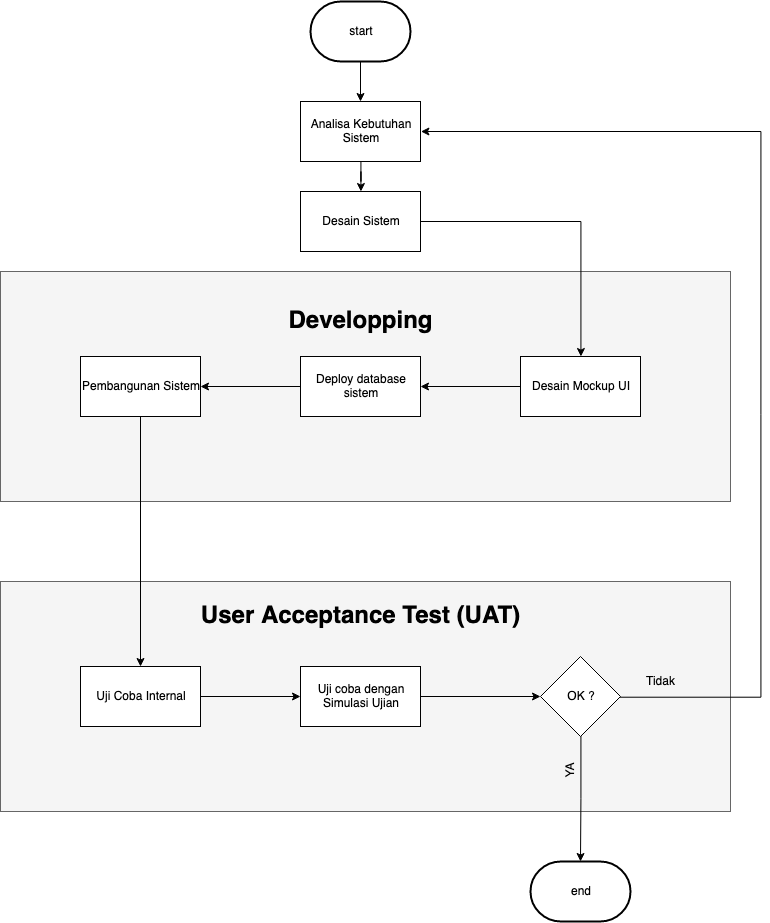

The diagram above was exported from draw.io. Its source (the exported page's mxGraphModel, read from the mxfile embedded in the PNG):
<mxGraphModel dx="1351" dy="930" grid="1" gridSize="10" guides="1" tooltips="1" connect="1" arrows="1" fold="1" page="1" pageScale="1" pageWidth="827" pageHeight="1169" math="0" shadow="0">
  <root>
    <mxCell id="0" />
    <mxCell id="1" parent="0" />
    <mxCell id="691XrwbGbgWulZ-b-kgk-15" value="" style="rounded=0;whiteSpace=wrap;html=1;fillColor=#f5f5f5;strokeColor=#666666;fontColor=#333333;" vertex="1" parent="1">
      <mxGeometry x="40" y="630" width="730" height="230" as="geometry" />
    </mxCell>
    <mxCell id="691XrwbGbgWulZ-b-kgk-13" value="" style="rounded=0;whiteSpace=wrap;html=1;fillColor=#f5f5f5;strokeColor=#666666;fontColor=#333333;" vertex="1" parent="1">
      <mxGeometry x="40" y="320" width="730" height="230" as="geometry" />
    </mxCell>
    <mxCell id="691XrwbGbgWulZ-b-kgk-18" style="edgeStyle=orthogonalEdgeStyle;rounded=0;orthogonalLoop=1;jettySize=auto;html=1;" edge="1" parent="1" source="691XrwbGbgWulZ-b-kgk-2" target="691XrwbGbgWulZ-b-kgk-3">
      <mxGeometry relative="1" as="geometry" />
    </mxCell>
    <mxCell id="691XrwbGbgWulZ-b-kgk-2" value="start" style="strokeWidth=2;html=1;shape=mxgraph.flowchart.terminator;whiteSpace=wrap;" vertex="1" parent="1">
      <mxGeometry x="350" y="50" width="100" height="60" as="geometry" />
    </mxCell>
    <mxCell id="691XrwbGbgWulZ-b-kgk-19" style="edgeStyle=orthogonalEdgeStyle;rounded=0;orthogonalLoop=1;jettySize=auto;html=1;" edge="1" parent="1" source="691XrwbGbgWulZ-b-kgk-3" target="691XrwbGbgWulZ-b-kgk-4">
      <mxGeometry relative="1" as="geometry" />
    </mxCell>
    <mxCell id="691XrwbGbgWulZ-b-kgk-3" value="Analisa Kebutuhan Sistem" style="rounded=0;whiteSpace=wrap;html=1;" vertex="1" parent="1">
      <mxGeometry x="340" y="150" width="120" height="60" as="geometry" />
    </mxCell>
    <mxCell id="691XrwbGbgWulZ-b-kgk-20" style="edgeStyle=orthogonalEdgeStyle;rounded=0;orthogonalLoop=1;jettySize=auto;html=1;" edge="1" parent="1" source="691XrwbGbgWulZ-b-kgk-4" target="691XrwbGbgWulZ-b-kgk-5">
      <mxGeometry relative="1" as="geometry" />
    </mxCell>
    <mxCell id="691XrwbGbgWulZ-b-kgk-4" value="Desain Sistem" style="rounded=0;whiteSpace=wrap;html=1;" vertex="1" parent="1">
      <mxGeometry x="340" y="240" width="120" height="60" as="geometry" />
    </mxCell>
    <mxCell id="691XrwbGbgWulZ-b-kgk-21" style="edgeStyle=orthogonalEdgeStyle;rounded=0;orthogonalLoop=1;jettySize=auto;html=1;" edge="1" parent="1" source="691XrwbGbgWulZ-b-kgk-5" target="691XrwbGbgWulZ-b-kgk-6">
      <mxGeometry relative="1" as="geometry" />
    </mxCell>
    <mxCell id="691XrwbGbgWulZ-b-kgk-5" value="Desain Mockup UI" style="rounded=0;whiteSpace=wrap;html=1;" vertex="1" parent="1">
      <mxGeometry x="560" y="405" width="120" height="60" as="geometry" />
    </mxCell>
    <mxCell id="691XrwbGbgWulZ-b-kgk-22" style="edgeStyle=orthogonalEdgeStyle;rounded=0;orthogonalLoop=1;jettySize=auto;html=1;" edge="1" parent="1" source="691XrwbGbgWulZ-b-kgk-6" target="691XrwbGbgWulZ-b-kgk-7">
      <mxGeometry relative="1" as="geometry" />
    </mxCell>
    <mxCell id="691XrwbGbgWulZ-b-kgk-6" value="Deploy database sistem" style="rounded=0;whiteSpace=wrap;html=1;" vertex="1" parent="1">
      <mxGeometry x="340" y="405" width="120" height="60" as="geometry" />
    </mxCell>
    <mxCell id="691XrwbGbgWulZ-b-kgk-23" style="edgeStyle=orthogonalEdgeStyle;rounded=0;orthogonalLoop=1;jettySize=auto;html=1;" edge="1" parent="1" source="691XrwbGbgWulZ-b-kgk-7" target="691XrwbGbgWulZ-b-kgk-8">
      <mxGeometry relative="1" as="geometry" />
    </mxCell>
    <mxCell id="691XrwbGbgWulZ-b-kgk-7" value="Pembangunan Sistem" style="rounded=0;whiteSpace=wrap;html=1;" vertex="1" parent="1">
      <mxGeometry x="120" y="405" width="120" height="60" as="geometry" />
    </mxCell>
    <mxCell id="691XrwbGbgWulZ-b-kgk-24" style="edgeStyle=orthogonalEdgeStyle;rounded=0;orthogonalLoop=1;jettySize=auto;html=1;" edge="1" parent="1" source="691XrwbGbgWulZ-b-kgk-8" target="691XrwbGbgWulZ-b-kgk-9">
      <mxGeometry relative="1" as="geometry" />
    </mxCell>
    <mxCell id="691XrwbGbgWulZ-b-kgk-8" value="Uji Coba Internal" style="rounded=0;whiteSpace=wrap;html=1;" vertex="1" parent="1">
      <mxGeometry x="120" y="715" width="120" height="60" as="geometry" />
    </mxCell>
    <mxCell id="691XrwbGbgWulZ-b-kgk-25" style="edgeStyle=orthogonalEdgeStyle;rounded=0;orthogonalLoop=1;jettySize=auto;html=1;" edge="1" parent="1" source="691XrwbGbgWulZ-b-kgk-9" target="691XrwbGbgWulZ-b-kgk-11">
      <mxGeometry relative="1" as="geometry" />
    </mxCell>
    <mxCell id="691XrwbGbgWulZ-b-kgk-9" value="Uji coba dengan Simulasi Ujian " style="rounded=0;whiteSpace=wrap;html=1;" vertex="1" parent="1">
      <mxGeometry x="340" y="715" width="120" height="60" as="geometry" />
    </mxCell>
    <mxCell id="691XrwbGbgWulZ-b-kgk-26" style="edgeStyle=orthogonalEdgeStyle;rounded=0;orthogonalLoop=1;jettySize=auto;html=1;entryX=0.5;entryY=0;entryDx=0;entryDy=0;entryPerimeter=0;" edge="1" parent="1" source="691XrwbGbgWulZ-b-kgk-11" target="691XrwbGbgWulZ-b-kgk-12">
      <mxGeometry relative="1" as="geometry" />
    </mxCell>
    <mxCell id="691XrwbGbgWulZ-b-kgk-27" style="edgeStyle=orthogonalEdgeStyle;rounded=0;orthogonalLoop=1;jettySize=auto;html=1;entryX=1;entryY=0.5;entryDx=0;entryDy=0;" edge="1" parent="1" source="691XrwbGbgWulZ-b-kgk-11" target="691XrwbGbgWulZ-b-kgk-3">
      <mxGeometry relative="1" as="geometry">
        <Array as="points">
          <mxPoint x="800" y="745" />
          <mxPoint x="800" y="180" />
        </Array>
      </mxGeometry>
    </mxCell>
    <mxCell id="691XrwbGbgWulZ-b-kgk-11" value="OK ?" style="rhombus;whiteSpace=wrap;html=1;" vertex="1" parent="1">
      <mxGeometry x="580" y="705" width="80" height="80" as="geometry" />
    </mxCell>
    <mxCell id="691XrwbGbgWulZ-b-kgk-12" value="end" style="strokeWidth=2;html=1;shape=mxgraph.flowchart.terminator;whiteSpace=wrap;" vertex="1" parent="1">
      <mxGeometry x="570" y="910" width="100" height="60" as="geometry" />
    </mxCell>
    <mxCell id="691XrwbGbgWulZ-b-kgk-14" value="&lt;b&gt;&lt;font style=&quot;font-size: 24px&quot;&gt;Developping&lt;/font&gt;&lt;/b&gt;" style="text;html=1;align=center;verticalAlign=middle;resizable=0;points=[];autosize=1;" vertex="1" parent="1">
      <mxGeometry x="320" y="360" width="160" height="20" as="geometry" />
    </mxCell>
    <mxCell id="691XrwbGbgWulZ-b-kgk-17" value="&lt;h1 class=&quot;entry-title&quot;&gt;User Acceptance Test (UAT)&lt;/h1&gt;" style="text;html=1;align=center;verticalAlign=middle;resizable=0;points=[];autosize=1;" vertex="1" parent="1">
      <mxGeometry x="235" y="640" width="330" height="50" as="geometry" />
    </mxCell>
    <mxCell id="691XrwbGbgWulZ-b-kgk-28" value="YA" style="text;html=1;strokeColor=none;fillColor=none;align=center;verticalAlign=middle;whiteSpace=wrap;rounded=0;rotation=270;" vertex="1" parent="1">
      <mxGeometry x="590" y="810" width="40" height="20" as="geometry" />
    </mxCell>
    <mxCell id="691XrwbGbgWulZ-b-kgk-30" value="Tidak" style="text;html=1;align=center;verticalAlign=middle;resizable=0;points=[];autosize=1;" vertex="1" parent="1">
      <mxGeometry x="680" y="720" width="40" height="20" as="geometry" />
    </mxCell>
  </root>
</mxGraphModel>